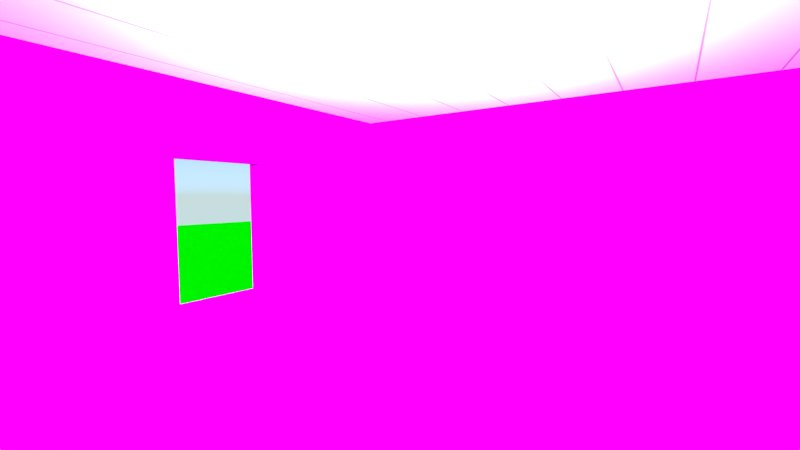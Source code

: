 # Source: model.blend  (saved by Blender 2.78.0; exported with 4.5.12 LTS)
import bpy
from mathutils import Matrix  # noqa: F401  (used for matrix-valued properties, if any)

bpy.ops.wm.read_factory_settings(use_empty=True)
scene = bpy.context.scene
scene.name = 'Scene'

# ---- collections
col_collection_1 = bpy.data.collections.new('Collection 1'); scene.collection.children.link(col_collection_1)

# ---- images (referenced by path relative to the original .blend; pixels are not part of the script)
import os
ASSET_DIR = os.environ.get("B2B_ASSET_DIR", "")  # directory of the original .blend (textures are referenced by path, not embedded)
HERE = os.path.dirname(os.path.abspath(__file__))  # packed textures are extracted next to this script under _unpacked/

def load_image(name, relpath, width, height, colorspace="sRGB"):
    """Load a texture the original file referenced (path relative to the .blend, or extracted next to this script)."""
    p = next((c for c in (os.path.join(HERE, relpath), os.path.join(ASSET_DIR, relpath)) if relpath and os.path.exists(c)), "")
    if p:
        img = bpy.data.images.load(p, check_existing=True)
        img.name = name
    else:  # same state as the original file: an image datablock whose file is absent (Cycles renders it pink)
        img = bpy.data.images.new(name, width, height)
        img.source = "FILE"
        img.filepath = "//" + (relpath or name)
    img.colorspace_settings.name = colorspace
    return img
img_roses_png_001 = load_image('roses.png.001', 'roses.png', 1024, 1024, 'sRGB')
img_woodlight_png = load_image('woodlight.png', 'woodlight.png', 1024, 1024, 'sRGB')
img_ceiling = load_image('ceiling', '_unpacked/ceiling.e8713fed.png', 1024, 1024, 'sRGB')

# ---- materials (node trees are filled in below, after node groups)
mat_material = bpy.data.materials.new('Material')
mat_material.alpha_threshold = 0.0
mat_material.roughness = 0.5
mat_wall = bpy.data.materials.new('wall')
mat_wall.alpha_threshold = 0.0
mat_wall.roughness = 0.5
mat_floor = bpy.data.materials.new('floor')
mat_floor.alpha_threshold = 0.0
mat_floor.roughness = 0.5
mat_ceiling = bpy.data.materials.new('ceiling')
mat_ceiling.alpha_threshold = 0.0
mat_ceiling.roughness = 0.5

# ---- node groups
ng_nodegroup = bpy.data.node_groups.new('NodeGroup', 'ShaderNodeTree')
_s = ng_nodegroup.interface.new_socket(name='Value', in_out='OUTPUT', socket_type='NodeSocketFloat')
_s.min_value = 0.0
_s.max_value = 0.0
_s = ng_nodegroup.interface.new_socket(name='Value', in_out='INPUT', socket_type='NodeSocketFloat')
_s.default_value = 0.5
_s.min_value = -1e+04
_s.max_value = 1e+04
_s = ng_nodegroup.interface.new_socket(name='Amount', in_out='INPUT', socket_type='NodeSocketFloat')
_s.default_value = 0.5
_s.min_value = -1e+04
_s.max_value = 1e+04
_N = ng_nodegroup.nodes; _L = ng_nodegroup.links
n0 = _N.new('ShaderNodeMath'); n0.name = 'Math.002'; n0.location = (-57, -130)
n0.operation = 'SUBTRACT'
n0.inputs[0].default_value = 1.0
n1 = _N.new('NodeGroupInput'); n1.name = 'Group Input'; n1.location = (-291, 0)
n2 = _N.new('ShaderNodeMath'); n2.name = 'Math'; n2.location = (-76, 42)
n2.operation = 'MULTIPLY'
n3 = _N.new('ShaderNodeMath'); n3.name = 'Math.001'; n3.location = (143, 15)
n4 = _N.new('NodeGroupOutput'); n4.name = 'Contrast'; n4.location = (374, 11)
_L.new(n1.outputs[0], n2.inputs[0])
_L.new(n2.outputs[0], n3.inputs[0])
_L.new(n3.outputs[0], n4.inputs[0])
_L.new(n1.outputs[1], n0.inputs[1])
_L.new(n1.outputs[1], n2.inputs[1])
_L.new(n0.outputs[0], n3.inputs[1])
n4.is_active_output = True
ng_nodegroup_001 = bpy.data.node_groups.new('NodeGroup.001', 'ShaderNodeTree')
_s = ng_nodegroup_001.interface.new_socket(name='Value', in_out='OUTPUT', socket_type='NodeSocketFloat')
_s.min_value = 0.0
_s.max_value = 0.0
_s = ng_nodegroup_001.interface.new_socket(name='Value', in_out='INPUT', socket_type='NodeSocketFloat')
_s.default_value = 0.5
_s.min_value = -1e+04
_s.max_value = 1e+04
_s = ng_nodegroup_001.interface.new_socket(name='Width', in_out='INPUT', socket_type='NodeSocketFloat')
_s.default_value = 256.0
_s.min_value = -1e+04
_s.max_value = 1e+04
_s = ng_nodegroup_001.interface.new_socket(name='Contrast', in_out='INPUT', socket_type='NodeSocketFloat')
_s.default_value = 0.5
_s.min_value = -1e+04
_s.max_value = 1e+04
_s = ng_nodegroup_001.interface.new_socket(name='Brightness', in_out='INPUT', socket_type='NodeSocketFloat')
_s.default_value = 0.8
_s.min_value = -1e+04
_s.max_value = 1e+04
_N = ng_nodegroup_001.nodes; _L = ng_nodegroup_001.links
n0 = _N.new('ShaderNodeMath'); n0.name = 'Math'; n0.location = (353, 83)
n0.operation = 'MULTIPLY'
n1 = _N.new('NodeGroupOutput'); n1.name = 'Group Output'; n1.location = (553, 0)
n2 = _N.new('ShaderNodeMath'); n2.name = 'Math.001'; n2.location = (-315, 125)
n2.operation = 'POWER'
n3 = _N.new('NodeGroupInput'); n3.name = 'Group Input'; n3.location = (-553, 0)
n4 = _N.new('ShaderNodeGroup'); n4.name = 'Group'; n4.location = (102, 81)
n4.node_tree = ng_nodegroup
n5 = _N.new('ShaderNodeMath'); n5.name = 'Math.002'; n5.location = (-110, 145)
n5.operation = 'SUBTRACT'
n5.inputs[0].default_value = 1.0
_L.new(n0.outputs[0], n1.inputs[0])
_L.new(n3.outputs[0], n2.inputs[0])
_L.new(n4.outputs[0], n0.inputs[0])
_L.new(n5.outputs[0], n4.inputs[0])
_L.new(n2.outputs[0], n5.inputs[1])
_L.new(n3.outputs[1], n2.inputs[1])
_L.new(n3.outputs[2], n4.inputs[1])
_L.new(n3.outputs[3], n0.inputs[1])
n1.is_active_output = True

# ---- material node trees
mat_material.use_nodes = True; mat_material.node_tree.nodes.clear()
_N = mat_material.node_tree.nodes; _L = mat_material.node_tree.links
n0 = _N.new('ShaderNodeWavelength'); n0.name = 'Wavelength'; n0.location = (-190, 300)
n0.inputs[0].default_value = 540.0
n1 = _N.new('ShaderNodeTexNoise'); n1.name = 'Noise Texture'; n1.location = (-206, 217)
n1.inputs[2].default_value = 1024.0
n2 = _N.new('ShaderNodeCombineColor'); n2.name = 'Combine HSV'; n2.location = (556, 294)
n3 = _N.new('ShaderNodeBsdfDiffuse'); n3.name = 'Diffuse BSDF'; n3.location = (745, 292)
n4 = _N.new('ShaderNodeSeparateColor'); n4.name = 'Separate HSV'; n4.location = (9, 354)
n5 = _N.new('ShaderNodeMath'); n5.name = 'Math.001'; n5.location = (188, 292)
n5.operation = 'MULTIPLY'
n5.inputs[1].default_value = 0.05
n6 = _N.new('ShaderNodeMath'); n6.name = 'Math'; n6.location = (358, 211)
n6.operation = 'MULTIPLY'
n7 = _N.new('ShaderNodeOutputMaterial'); n7.name = 'Material Output'; n7.location = (1195, 233)
n8 = _N.new('ShaderNodeMixShader'); n8.name = 'Mix Shader'; n8.location = (975, 306)
n8.inputs[0].default_value = 0.1
n9 = _N.new('ShaderNodeEmission'); n9.name = 'Emission'; n9.location = (756, 145)
_L.new(n3.outputs[0], n8.inputs[1])
_L.new(n0.outputs[0], n4.inputs[0])
_L.new(n4.outputs[0], n2.inputs[0])
_L.new(n4.outputs[1], n2.inputs[1])
_L.new(n6.outputs[0], n2.inputs[2])
_L.new(n1.outputs[0], n6.inputs[1])
_L.new(n4.outputs[2], n5.inputs[0])
_L.new(n2.outputs[0], n3.inputs[0])
_L.new(n5.outputs[0], n6.inputs[0])
_L.new(n8.outputs[0], n7.inputs[0])
_L.new(n9.outputs[0], n8.inputs[2])
_L.new(n2.outputs[0], n9.inputs[0])
n7.is_active_output = True
mat_wall.use_nodes = True; mat_wall.node_tree.nodes.clear()
_N = mat_wall.node_tree.nodes; _L = mat_wall.node_tree.links
n0 = _N.new('ShaderNodeOutputMaterial'); n0.name = 'Material Output'; n0.location = (460, 300)
n1 = _N.new('ShaderNodeBsdfDiffuse'); n1.name = 'Diffuse BSDF'; n1.location = (10, 300)
n2 = _N.new('ShaderNodeEmission'); n2.name = 'Emission'; n2.location = (9, 153)
n3 = _N.new('ShaderNodeTexImage'); n3.name = 'Image Texture'; n3.location = (-334, 300)
n3.width = 294
n3.image = img_roses_png_001
n4 = _N.new('ShaderNodeMixShader'); n4.name = 'Mix Shader'; n4.location = (240, 337)
n4.inputs[0].default_value = 0.1
_L.new(n1.outputs[0], n4.inputs[1])
_L.new(n3.outputs[0], n1.inputs[0])
_L.new(n4.outputs[0], n0.inputs[0])
_L.new(n2.outputs[0], n4.inputs[2])
_L.new(n3.outputs[0], n2.inputs[0])
n0.is_active_output = True
mat_floor.use_nodes = True; mat_floor.node_tree.nodes.clear()
_N = mat_floor.node_tree.nodes; _L = mat_floor.node_tree.links
n0 = _N.new('ShaderNodeMapping'); n0.name = 'Mapping'; n0.location = (-401, 325)
n0.vector_type = 'TEXTURE'
n0.inputs[2].default_value = (0.0, 0.0, -0.7854)
n1 = _N.new('ShaderNodeTexWave'); n1.name = 'Wave Texture'; n1.location = (178, 516)
n1.bands_direction = 'DIAGONAL'
n1.rings_direction = 'SPHERICAL'
n1.inputs[1].default_value = 48.0
n1.inputs[2].default_value = 5.0
n1.inputs[3].default_value = 8.0
n1.inputs[4].default_value = 2.0
n1.inputs[6].default_value = 1.571
n2 = _N.new('ShaderNodeTexWave'); n2.name = 'Wave Texture.001'; n2.location = (177, 205)
n2.bands_direction = 'DIAGONAL'
n2.rings_direction = 'SPHERICAL'
n2.inputs[1].default_value = 4.0
n2.inputs[6].default_value = 1.571
n3 = _N.new('ShaderNodeGroup'); n3.name = 'Boards'; n3.location = (440, 189)
n3.label = 'Boards'
n3.node_tree = ng_nodegroup_001
n3.inputs[1].default_value = 256.0
n3.inputs[2].default_value = 0.5
n3.inputs[3].default_value = 0.8
n4 = _N.new('ShaderNodeMath'); n4.name = 'Math'; n4.location = (733, 365)
n4.operation = 'MULTIPLY'
n5 = _N.new('ShaderNodeRGB'); n5.name = 'RGB'; n5.location = (-627, 611)
n5.outputs[0].default_value = (1.0, 0.5854, 0.05669, 1.0)
n6 = _N.new('ShaderNodeSeparateColor'); n6.name = 'Separate HSV'; n6.location = (-386, 670)
n7 = _N.new('ShaderNodeOutputMaterial'); n7.name = 'Material Output'; n7.location = (1642, 532)
n8 = _N.new('ShaderNodeTexCoord'); n8.name = 'Texture Coordinate'; n8.location = (-853, 86)
n9 = _N.new('ShaderNodeGroup'); n9.name = 'Boards.001'; n9.location = (431, 464)
n9.label = 'Boards'
n9.node_tree = ng_nodegroup_001
n9.inputs[1].default_value = 2.0
n9.inputs[2].default_value = 0.5
n9.inputs[3].default_value = 0.8
n10 = _N.new('ShaderNodeCombineColor'); n10.name = 'Combine HSV'; n10.location = (994, 601)
n10.inputs[1].default_value = 0.7
n11 = _N.new('ShaderNodeBsdfDiffuse'); n11.name = 'Diffuse BSDF'; n11.location = (1360, 869)
n12 = _N.new('ShaderNodeTexImage'); n12.name = 'Image Texture'; n12.location = (561, 1046)
n12.width = 320
n12.image = img_woodlight_png
_L.new(n8.outputs[2], n0.inputs[0])
_L.new(n0.outputs[0], n1.inputs[0])
_L.new(n5.outputs[0], n6.inputs[0])
_L.new(n2.outputs[1], n3.inputs[0])
_L.new(n1.outputs[1], n9.inputs[0])
_L.new(n6.outputs[0], n10.inputs[0])
_L.new(n3.outputs[0], n4.inputs[1])
_L.new(n0.outputs[0], n2.inputs[0])
_L.new(n11.outputs[0], n7.inputs[0])
_L.new(n4.outputs[0], n10.inputs[2])
_L.new(n9.outputs[0], n4.inputs[0])
_L.new(n12.outputs[0], n11.inputs[0])
n7.is_active_output = True
mat_ceiling.use_nodes = True; mat_ceiling.node_tree.nodes.clear()
_N = mat_ceiling.node_tree.nodes; _L = mat_ceiling.node_tree.links
n0 = _N.new('ShaderNodeOutputMaterial'); n0.name = 'Material Output'; n0.location = (88, 212)
n1 = _N.new('ShaderNodeUVMap'); n1.name = 'UV Map'; n1.location = (-1200, 170)
n1.uv_map = 'UVMap'
n2 = _N.new('ShaderNodeTexWave'); n2.name = 'Wave Texture'; n2.location = (-520, 366)
n2.bands_direction = 'DIAGONAL'
n2.rings_direction = 'SPHERICAL'
n2.inputs[1].default_value = 0.885
n2.inputs[3].default_value = 1.0
n2.inputs[6].default_value = 1.571
n3 = _N.new('ShaderNodeMapping'); n3.name = 'Mapping'; n3.location = (-831, 357)
n3.vector_type = 'TEXTURE'
n3.inputs[1].default_value = (0.1306, 0.0, 0.0)
n3.inputs[2].default_value = (0.0, 0.0, -0.7854)
n4 = _N.new('ShaderNodeBsdfDiffuse'); n4.name = 'Diffuse BSDF'; n4.location = (-137, 181)
n5 = _N.new('ShaderNodeGroup'); n5.name = 'Group'; n5.location = (-332, 229)
n5.node_tree = ng_nodegroup_001
n5.inputs[1].default_value = 256.0
n5.inputs[2].default_value = 0.8
n5.inputs[3].default_value = 1.5
n6 = _N.new('ShaderNodeTexImage'); n6.name = 'Image Texture'; n6.location = (-377, 590)
n6.width = 140
n6.image = img_ceiling
_L.new(n4.outputs[0], n0.inputs[0])
_L.new(n2.outputs[1], n5.inputs[0])
_L.new(n3.outputs[0], n2.inputs[0])
_L.new(n1.outputs[0], n3.inputs[0])
_L.new(n6.outputs[0], n4.inputs[0])
n0.is_active_output = True

# ---- world
world_world = bpy.data.worlds.new('World'); scene.world = world_world
world_world.use_nodes = True; world_world.node_tree.nodes.clear()
_N = world_world.node_tree.nodes; _L = world_world.node_tree.links
n0 = _N.new('ShaderNodeOutputWorld'); n0.name = 'World Output'; n0.location = (300, 300)
n1 = _N.new('ShaderNodeBackground'); n1.name = 'Background'; n1.location = (10, 300)
n1.inputs[1].default_value = 4.0
n2 = _N.new('ShaderNodeTexSky'); n2.name = 'Sky Texture'; n2.location = (-190, 300)
n2.sky_type = 'HOSEK_WILKIE'
n2.sun_direction = (0.07692, -0.1846, 0.9798)
n2.sun_elevation = 1.571
_L.new(n1.outputs[0], n0.inputs[0])
_L.new(n2.outputs[0], n1.inputs[0])
n0.is_active_output = True
world_world.color = (0.05088, 0.05088, 0.05088)
world_world.use_sun_shadow = False
world_world.sun_shadow_jitter_overblur = 0.0
world_world.cycles.sampling_method = 'MANUAL'

# ---- cameras
cam_camera = bpy.data.cameras.new('Camera')
cam_camera.lens = 16.0
cam_camera.sensor_width = 32.0
cam_camera.sensor_height = 18.0
cam_camera.ortho_scale = 7.314
cam_camera.lens_unit = 'FOV'
cam_camera.dof.focus_distance = 0.0

# ---- lights
light_area = bpy.data.lights.new('Area', 'AREA')
light_area.transmission_factor = 0.0
light_area.energy = 78.54
light_area.shadow_buffer_clip_start = 0.5
light_area.shadow_soft_size = 1.2
light_area.shadow_maximum_resolution = 0.006
light_area.use_absolute_resolution = True
light_area.shape = 'RECTANGLE'
light_area.size = 1.2
light_area.size_y = 0.8
light_area.cycles.is_portal = True
light_point_002 = bpy.data.lights.new('Point.002', 'POINT')
light_point_002.energy = 100.0
light_point_001 = bpy.data.lights.new('Point.001', 'POINT')
light_point_001.energy = 100.0
light_point_004 = bpy.data.lights.new('Point.004', 'POINT')
light_point_004.energy = 100.0
light_point_005 = bpy.data.lights.new('Point.005', 'POINT')
light_point_005.energy = 100.0
light_point_006 = bpy.data.lights.new('Point.006', 'POINT')
light_point_006.energy = 100.0
light_sun = bpy.data.lights.new('Sun', 'SUN')
light_sun.transmission_factor = 0.0
light_sun.angle = 0.1993
light_sun.energy = 1.0
light_sun.shadow_buffer_clip_start = 0.5
light_sun.shadow_soft_size = 0.1
light_sun.shadow_cascade_max_distance = 1000.0
light_sun.cycles.max_bounces = 128
light_sun.use_nodes = True; light_sun.node_tree.nodes.clear()
_N = light_sun.node_tree.nodes; _L = light_sun.node_tree.links
n0 = _N.new('ShaderNodeOutputLight'); n0.name = 'Lamp Output'; n0.location = (300, 300)
n1 = _N.new('ShaderNodeEmission'); n1.name = 'Emission'; n1.location = (10, 300)
n1.inputs[1].default_value = 7.0
n2 = _N.new('ShaderNodeBlackbody'); n2.name = 'Blackbody'; n2.location = (-190, 300)
n2.inputs[0].default_value = 6500.0
_L.new(n1.outputs[0], n0.inputs[0])
_L.new(n2.outputs[0], n1.inputs[0])
n0.is_active_output = True

# ---- meshes
me_mesh_007 = bpy.data.meshes.new('Mesh.007')
me_mesh_007.from_pydata([], [], [])
me_mesh_007.materials.append(None)
me_mesh_007.materials.append(None)
me_mesh_007.materials.append(None)
me_mesh_007.materials.append(None)
me_mesh_007.materials.append(None)
me_mesh_007.materials.append(None)
me_mesh_007.materials.append(None)
me_mesh_007.update()
me_plane = bpy.data.meshes.new('Plane')
me_plane.from_pydata([(-1.0, -1.0, 0.0), (1.0, -1.0, 0.0), (-1.0, 1.0, 0.0), (1.0, 1.0, 0.0)], [], [(0, 1, 3, 2)])
me_plane.materials.append(mat_material)
me_plane.use_remesh_preserve_volume = False
me_plane.use_remesh_preserve_attributes = False
me_plane.use_mirror_vertex_groups = False
me_plane.update()
me_plane_1 = bpy.data.meshes.new('Plane')
me_plane_1.from_pydata([], [], [])
me_plane_1.materials.append(None)
me_plane_1.update()
me_plane_001 = bpy.data.meshes.new('Plane.001')
me_plane_001.from_pydata([], [], [])
me_plane_001.materials.append(None)
me_plane_001.update()
me_mesh_003 = bpy.data.meshes.new('Mesh.003')
me_mesh_003.from_pydata([], [], [])
me_mesh_003.materials.append(None)
me_mesh_003.update()
me_cube = bpy.data.meshes.new('Cube')
me_cube.from_pydata([], [], [])
me_cube.materials.append(None)
me_cube.materials.append(None)
me_cube.materials.append(None)
me_cube.update()
me_cube_1 = bpy.data.meshes.new('Cube')
me_cube_1.from_pydata([(-1.985, -1.985, 0.07), (-2.0, -0.4, 1.9), (-1.985, 1.985, 0.07), (-2.0, 0.4, 1.9), (1.985, -1.985, 0.07), (2.0, -2.0, 2.5), (1.985, 1.985, 0.07), (2.0, 2.0, 2.5), (-2.0, 0.4, 0.7), (-2.0, -0.4, 0.7), (2.0, -2.0, 0.07), (2.0, 2.0, 0.07), (-1.985, -1.985, 0.0), (-1.985, 1.985, 0.0), (1.985, -1.985, 0.0), (1.985, 1.985, 0.0), (-2.0, -2.0, 0.07), (-2.0, -2.0, 2.5), (-2.0, 2.0, 2.5), (-2.0, 2.0, 0.07), (-2.2, -0.4, 1.9), (-2.2, 0.4, 1.9), (-2.2, 0.4, 0.7), (-2.2, -0.4, 0.7)], [], [(18, 19, 11, 7), (7, 11, 10, 5), (4, 6, 15, 14), (5, 10, 16, 17), (18, 7, 5, 17), (0, 2, 19, 16), (6, 4, 10, 11), (4, 0, 16, 10), (2, 6, 11, 19), (12, 14, 15, 13), (0, 4, 14, 12), (2, 0, 12, 13), (6, 2, 13, 15), (9, 1, 17, 16), (1, 3, 18, 17), (3, 8, 19, 18), (8, 9, 16, 19), (8, 3, 21, 22), (1, 9, 23, 20), (9, 8, 22, 23), (3, 1, 20, 21)])
me_cube_1.polygons.foreach_set('material_index', [0, 0, 1, 0, 2, 1, 1, 1, 1, 1, 1, 1, 1, 0, 0, 0, 0, 0, 0, 0, 0])
_uv = me_cube_1.uv_layers.new(name='UVMap')
_uv.uv.foreach_set('vector', [16.0, 19.44, 16.0, 0.0, 32.0, 1.603e-05, 32.0, 19.44, 32.0, 19.44, 32.0, 1.603e-05, 48.0, 3.778e-05, 48.0, 19.44, 0.2857, 0.1519, 0.2589, 0.4065, 0.2537, 0.4017, 0.2804, 0.1576, 48.0, 19.44, 48.0, 3.778e-05, 64.0, 6.868e-05, 64.0, 19.44, 0.0, 4.0, 4.0, 4.0, 4.0, 0.0, 0.0, 0.0, 0.29, 0.1561, 0.29, 0.3976, 0.2857, 0.4019, 0.2857, 0.1519, 0.5314, 0.3977, 0.5314, 0.1563, 0.5357, 0.152, 0.5357, 0.402, 0.5314, 0.1563, 0.29, 0.1561, 0.2857, 0.1519, 0.5357, 0.152, 0.29, 0.3976, 0.5314, 0.3977, 0.5357, 0.402, 0.2857, 0.4019, 0.0, 0.0, 4.0, 0.0, 4.0, 4.0, 0.0, 4.0, 0.02684, 0.1519, 0.2857, 0.1519, 0.2804, 0.1576, 0.03197, 0.1567, 0.0, 0.4065, 0.02684, 0.1519, 0.03197, 0.1567, 0.005287, 0.4008, 0.2589, 0.4065, 0.0, 0.4065, 0.005287, 0.4008, 0.2537, 0.4017, 6.4, 5.04, 6.4, 14.64, 4.579e-06, 19.44, 0.0, 1.145e-06, 6.4, 14.64, 9.6, 14.64, 16.0, 19.44, 4.579e-06, 19.44, 9.6, 14.64, 9.6, 5.04, 16.0, 0.0, 16.0, 19.44, 9.6, 5.04, 6.4, 5.04, 0.0, 1.145e-06, 16.0, 0.0, 14.05, 3.892, 14.05, 15.55, 14.05, 15.55, 14.05, 3.892, 1.946, 15.55, 1.946, 3.892, 1.946, 3.892, 1.946, 15.55, 1.946, 3.892, 14.05, 3.892, 14.05, 3.892, 1.946, 3.892, 14.05, 15.55, 1.946, 15.55, 1.946, 15.55, 14.05, 15.55])
me_cube_1.materials.append(mat_wall)
me_cube_1.materials.append(mat_floor)
me_cube_1.materials.append(mat_ceiling)
me_cube_1.use_remesh_preserve_volume = False
me_cube_1.use_remesh_preserve_attributes = False
me_cube_1.use_mirror_vertex_groups = False
me_cube_1.update()

# ---- objects
ob_area = bpy.data.objects.new('Area', light_area)
ob_lamparm_proxy = bpy.data.objects.new('LampArm_proxy', me_mesh_007)
ob_point_001_proxy = bpy.data.objects.new('Point.001_proxy', light_point_002)
ob_point_002_proxy = bpy.data.objects.new('Point.002_proxy', light_point_001)
ob_point_003_proxy = bpy.data.objects.new('Point.003_proxy', light_point_004)
ob_point_004_proxy = bpy.data.objects.new('Point.004_proxy', light_point_005)
ob_point_005_proxy = bpy.data.objects.new('Point.005_proxy', light_point_006)
ob_sun = bpy.data.objects.new('Sun', light_sun)
ob_plane = bpy.data.objects.new('Plane', me_plane)
ob_piano = bpy.data.objects.new('Piano', None)
ob_sustain_proxy = bpy.data.objects.new('sustain_proxy', me_plane_1)
ob_sostenato_proxy = bpy.data.objects.new('sostenato_proxy', me_plane_001)
ob_keyboard_proxy = bpy.data.objects.new('keyboard_proxy', me_mesh_003)
ob_box_proxy = bpy.data.objects.new('box_proxy', me_cube)
ob_cube = bpy.data.objects.new('Cube', me_cube_1)
ob_lookat = bpy.data.objects.new('LookAt', None)
ob_camera = bpy.data.objects.new('Camera', cam_camera)
ob_piano_1 = bpy.data.objects.new('Piano', None)
ob_arm = bpy.data.objects.new('Arm', None)

# ---- transforms, parenting, visibility, modifiers, constraints
ob_area.location = (-2.0, 0.0, 1.3)
ob_area.rotation_euler = (-0.0, -1.571, 0.0)
ob_area.lineart.crease_threshold = 0.0
ob_lamparm_proxy.location = (0.0, 0.0, 2.5)
ob_lamparm_proxy.lineart.crease_threshold = 0.0
ob_point_001_proxy.parent = ob_lamparm_proxy
ob_point_001_proxy.location = (-0.255, -7.451e-08, -0.3678)
ob_point_001_proxy.track_axis = 'POS_Y'
ob_point_001_proxy.up_axis = 'Z'
ob_point_001_proxy.lineart.crease_threshold = 0.0
ob_point_002_proxy.parent = ob_lamparm_proxy
ob_point_002_proxy.location = (-0.0788, -0.2425, -0.3678)
ob_point_002_proxy.track_axis = 'POS_Y'
ob_point_002_proxy.up_axis = 'Z'
ob_point_002_proxy.lineart.crease_threshold = 0.0
ob_point_003_proxy.parent = ob_lamparm_proxy
ob_point_003_proxy.location = (0.2063, -0.1499, -0.3678)
ob_point_003_proxy.track_axis = 'POS_Y'
ob_point_003_proxy.up_axis = 'Z'
ob_point_003_proxy.lineart.crease_threshold = 0.0
ob_point_004_proxy.parent = ob_lamparm_proxy
ob_point_004_proxy.location = (0.2063, 0.1499, -0.3678)
ob_point_004_proxy.track_axis = 'POS_Y'
ob_point_004_proxy.up_axis = 'Z'
ob_point_004_proxy.lineart.crease_threshold = 0.0
ob_point_005_proxy.parent = ob_lamparm_proxy
ob_point_005_proxy.location = (-0.0788, 0.2425, -0.3678)
ob_point_005_proxy.track_axis = 'POS_Y'
ob_point_005_proxy.up_axis = 'Z'
ob_point_005_proxy.lineart.crease_threshold = 0.0
ob_sun.location = (0.0, 0.0, 4.0)
ob_sun.rotation_euler = (0.0, -0.9599, 0.6981)
ob_sun.lineart.crease_threshold = 0.0
ob_plane.location = (0.0, 0.0, -0.01)
ob_plane.scale = (21.0, 21.0, 21.0)
ob_plane.lineart.crease_threshold = 0.0
ob_piano.location = (-1.1, 1.4, 0.0)
ob_piano.empty_image_offset = (0.0, 0.0)
ob_piano.lineart.crease_threshold = 0.0
ob_sustain_proxy.parent = ob_piano
ob_sustain_proxy.location = (0.065, 0.03, 0.034)
ob_sustain_proxy.lineart.crease_threshold = 0.0
ob_sostenato_proxy.parent = ob_piano
ob_sostenato_proxy.location = (-0.065, 0.03, 0.034)
ob_sostenato_proxy.scale = (-1.0, 1.0, 1.0)
ob_sostenato_proxy.lineart.crease_threshold = 0.0
ob_keyboard_proxy.parent = ob_piano
ob_keyboard_proxy.location = (0.0, -0.06, 0.5)
ob_keyboard_proxy.lineart.crease_threshold = 0.0
ob_box_proxy.parent = ob_piano
ob_box_proxy.location = (0.0, 0.0, 0.0)
ob_box_proxy.lineart.crease_threshold = 0.0
ob_cube.location = (0.0, 0.0, 0.0)
ob_cube.lineart.crease_threshold = 0.0
_m = ob_cube.modifiers.new('Triangulate', 'TRIANGULATE')
ob_lookat.location = (0.0, 1.0, 0.0)
ob_lookat.empty_image_offset = (0.0, 0.0)
ob_lookat.lineart.crease_threshold = 0.0
ob_camera.location = (1.15, -1.972, 1.6)
ob_camera.rotation_euler = (1.498, -7.225e-06, 0.5978)
ob_camera.lock_rotations_4d = False
ob_camera.empty_display_type = 'ARROWS'
ob_camera.color = (0.0, 0.0, 0.0, 0.0)
ob_camera.hide_viewport = True
ob_camera.display_type = 'WIRE'
ob_camera.lineart.crease_threshold = 0.0
ob_piano_1.location = (0.0, 0.0, 0.0)
ob_arm.location = (0.0, 0.0, 0.0)

# ---- collection membership
col_collection_1.objects.link(ob_area)
col_collection_1.objects.link(ob_lamparm_proxy)
col_collection_1.objects.link(ob_point_001_proxy)
col_collection_1.objects.link(ob_point_002_proxy)
col_collection_1.objects.link(ob_point_003_proxy)
col_collection_1.objects.link(ob_point_004_proxy)
col_collection_1.objects.link(ob_point_005_proxy)
col_collection_1.objects.link(ob_sun)
col_collection_1.objects.link(ob_plane)
col_collection_1.objects.link(ob_piano)
col_collection_1.objects.link(ob_sustain_proxy)
col_collection_1.objects.link(ob_sostenato_proxy)
col_collection_1.objects.link(ob_keyboard_proxy)
col_collection_1.objects.link(ob_box_proxy)
col_collection_1.objects.link(ob_cube)
col_collection_1.objects.link(ob_lookat)
col_collection_1.objects.link(ob_camera)
col_collection_1.objects.link(ob_piano_1)
col_collection_1.objects.link(ob_arm)

# ---- scene / render settings (as saved in the file)
scene.camera = ob_camera
scene.frame_start = 0; scene.frame_end = 1; scene.frame_set(0)
scene.render.engine = 'CYCLES'
scene.render.image_settings.color_depth = '16'
scene.render.dither_intensity = 0.0
scene.render.use_persistent_data = True
scene.cycles.use_denoising = False
scene.cycles.samples = 1024
scene.cycles.sampling_pattern = 'TABULATED_SOBOL'
scene.cycles.light_sampling_threshold = 0.0
scene.cycles.use_adaptive_sampling = False
scene.cycles.use_light_tree = False
scene.cycles.caustics_reflective = False
scene.cycles.caustics_refractive = False
scene.cycles.blur_glossy = 0.0
scene.cycles.max_bounces = 8
scene.cycles.diffuse_bounces = 1
scene.cycles.glossy_bounces = 1
scene.cycles.transmission_bounces = 2
scene.cycles.sample_clamp_indirect = 0.0
scene.cycles.debug_bvh_type = 'STATIC_BVH'
scene.cycles.bake_type = 'ENVIRONMENT'
scene.view_settings.view_transform = 'Standard'
bpy.context.view_layer.update()
